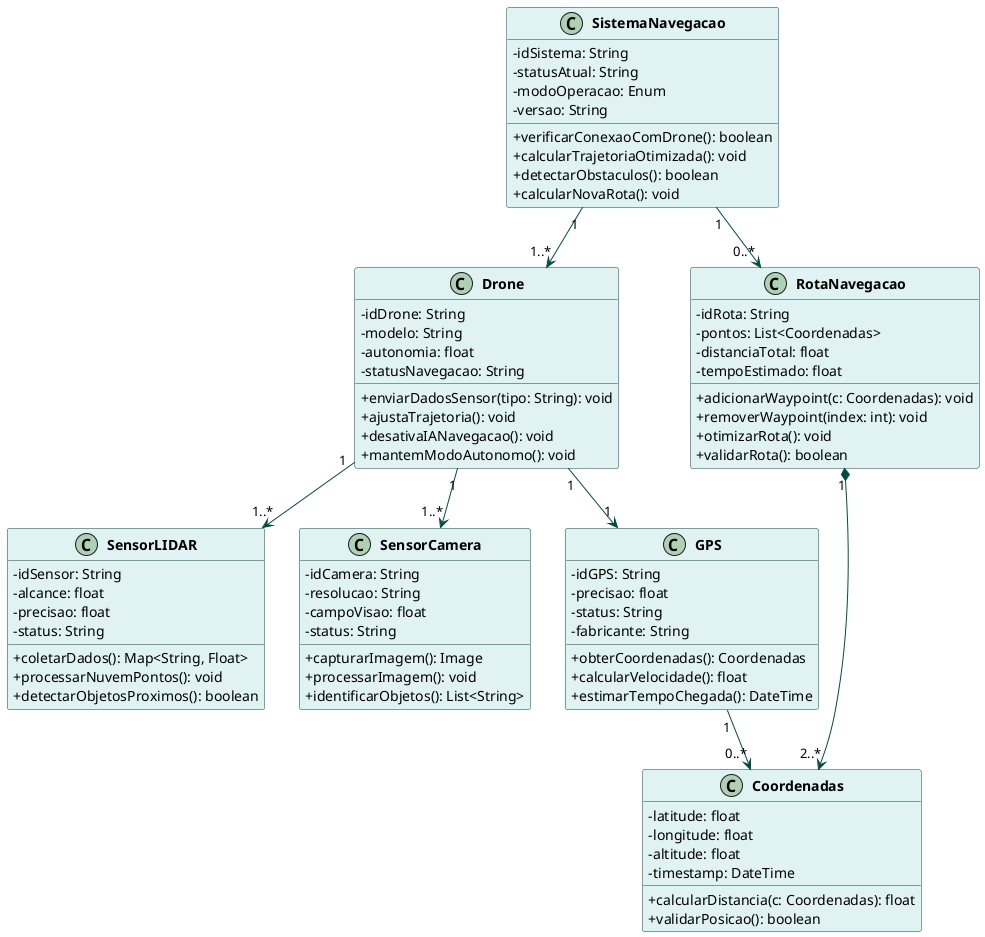

The diagram above was rendered by PlantUML. Its source (embedded in the PNG):
@startuml diagrama_subsistema_navegacao

' Definição de estilos e cores
skinparam classAttributeIconSize 0
skinparam classFontStyle bold
skinparam classFontSize 14
skinparam classBackgroundColor #E0F2F1
skinparam classBorderColor #004D40
skinparam arrowColor #004D40

' Classe SistemaNavegacao
class SistemaNavegacao {
  -idSistema: String
  -statusAtual: String
  -modoOperacao: Enum
  -versao: String
  +verificarConexaoComDrone(): boolean
  +calcularTrajetoriaOtimizada(): void
  +detectarObstaculos(): boolean
  +calcularNovaRota(): void
}

' Classe Drone
class Drone {
  -idDrone: String
  -modelo: String
  -autonomia: float
  -statusNavegacao: String
  +enviarDadosSensor(tipo: String): void
  +ajustaTrajetoria(): void
  +desativaIANavegacao(): void
  +mantemModoAutonomo(): void
}

' Classe SensorLIDAR
class SensorLIDAR {
  -idSensor: String
  -alcance: float
  -precisao: float
  -status: String
  +coletarDados(): Map<String, Float>
  +processarNuvemPontos(): void
  +detectarObjetosProximos(): boolean
}

' Classe SensorCamera
class SensorCamera {
  -idCamera: String
  -resolucao: String
  -campoVisao: float
  -status: String
  +capturarImagem(): Image
  +processarImagem(): void
  +identificarObjetos(): List<String>
}

' Classe GPS
class GPS {
  -idGPS: String
  -precisao: float
  -status: String
  -fabricante: String
  +obterCoordenadas(): Coordenadas
  +calcularVelocidade(): float
  +estimarTempoChegada(): DateTime
}

' Classe Coordenadas
class Coordenadas {
  -latitude: float
  -longitude: float
  -altitude: float
  -timestamp: DateTime
  +calcularDistancia(c: Coordenadas): float
  +validarPosicao(): boolean
}

' Classe RotaNavegacao
class RotaNavegacao {
  -idRota: String
  -pontos: List<Coordenadas>
  -distanciaTotal: float
  -tempoEstimado: float
  +adicionarWaypoint(c: Coordenadas): void
  +removerWaypoint(index: int): void
  +otimizarRota(): void
  +validarRota(): boolean
}

' Relacionamentos com setas
SistemaNavegacao "1" --> "1..*" Drone
Drone "1" --> "1..*" SensorLIDAR
Drone "1" --> "1..*" SensorCamera
Drone "1" --> "1" GPS
SistemaNavegacao "1" --> "0..*" RotaNavegacao
GPS "1" --> "0..*" Coordenadas
RotaNavegacao "1" *--> "2..*" Coordenadas

@enduml